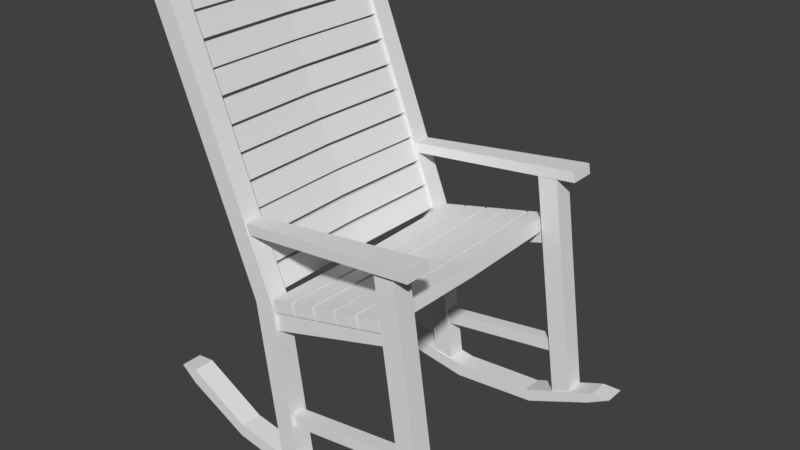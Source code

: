 # Source: Wooden_rocking_chair.blend  (saved by Blender 2.78.0; exported with 4.5.12 LTS)
import bpy
from mathutils import Matrix  # noqa: F401  (used for matrix-valued properties, if any)

bpy.ops.wm.read_factory_settings(use_empty=True)
scene = bpy.context.scene
scene.name = 'Scene'

# ---- collections
col_collection_1 = bpy.data.collections.new('Collection 1'); scene.collection.children.link(col_collection_1)

# ---- materials (node trees are filled in below, after node groups)
mat_material = bpy.data.materials.new('Material')
mat_material.alpha_threshold = 0.0
mat_material.use_transparent_shadow = False
mat_material.roughness = 0.5
mat_material.line_color = (0.0, 0.0, 0.0, 1.0)

# ---- material node trees

# ---- world
world_world = bpy.data.worlds.new('World'); scene.world = world_world
world_world.color = (0.05088, 0.05088, 0.05088)
world_world.use_sun_shadow = False
world_world.sun_shadow_jitter_overblur = 0.0
world_world.cycles.sampling_method = 'MANUAL'

# ---- meshes
me_cube = bpy.data.meshes.new('Cube')
me_cube.from_pydata([(0.4272, -0.4053, 0.05386), (0.4272, -0.4821, 0.05386), (0.3534, -0.4821, 0.02738), (0.3534, -0.4053, 0.02738), (0.3065, -0.4053, 0.9128), (0.3065, -0.4821, 0.9128), (0.2304, -0.4821, 0.9021), (0.2304, -0.4053, 0.9021), (0.2702, -0.4197, 0.6908), (0.2811, -0.4197, 0.644), (0.2702, -0.4677, 0.6908), (0.2811, -0.4677, 0.644), (-0.2231, -0.4197, 0.576), (-0.214, -0.4197, 0.5026), (-0.2231, -0.4677, 0.576), (-0.214, -0.4677, 0.5026), (-0.1312, -0.4053, -0.04066), (-0.1312, -0.4821, -0.04066), (-0.2112, -0.4821, -0.02291), (-0.2112, -0.4053, -0.02291), (-0.2215, -0.4053, 0.6022), (-0.2215, -0.4821, 0.6022), (-0.2975, -0.4821, 0.5915), (-0.2975, -0.4053, 0.5915), (-0.08276, -0.402, -0.03404), (-0.08276, -0.4853, -0.03404), (0.2367, -0.402, -0.0107), (0.2367, -0.4853, -0.0107), (0.5244, -0.402, 0.1017), (0.5244, -0.4853, 0.1017), (0.5969, -0.402, 0.1044), (0.5969, -0.4853, 0.1044), (0.5072, -0.402, 0.05382), (0.5072, -0.4853, 0.05382), (0.2554, -0.402, -0.05479), (0.2554, -0.4853, -0.05479), (-0.08457, -0.402, -0.08589), (-0.08457, -0.4853, -0.08589), (-0.4215, -0.402, -0.03115), (-0.4215, -0.4853, -0.03115), (-0.6652, -0.402, 0.09476), (-0.6652, -0.4853, 0.09476), (-0.7303, -0.402, 0.1489), (-0.7303, -0.4853, 0.1489), (-0.6595, -0.402, 0.1559), (-0.6595, -0.4853, 0.1559), (-0.4136, -0.402, 0.01802), (-0.4136, -0.4853, 0.01802), (0.3299, -0.4197, 0.2468), (0.3365, -0.4197, 0.1993), (0.3299, -0.4677, 0.2468), (0.3365, -0.4677, 0.1993), (-0.1717, -0.4197, 0.1763), (-0.165, -0.4197, 0.1288), (-0.1717, -0.4677, 0.1763), (-0.165, -0.4677, 0.1288), (-0.6238, -0.4053, 1.623), (-0.6238, -0.4821, 1.623), (-0.696, -0.4821, 1.597), (-0.696, -0.4053, 1.597), (0.3744, -0.4025, 0.9585), (0.3811, -0.4025, 0.9193), (0.3744, -0.5034, 0.9585), (0.3811, -0.5034, 0.9193), (-0.346, -0.41, 0.8749), (-0.3394, -0.41, 0.8356), (-0.346, -0.4774, 0.8749), (-0.3394, -0.4774, 0.8356), (-0.2219, 0.0, 0.6157), (-0.211, 0.0, 0.569), (-0.1372, 0.0, 0.6354), (-0.1263, 0.0, 0.5887), (-0.2219, -0.4755, 0.6249), (-0.211, -0.4755, 0.5781), (-0.1372, -0.4755, 0.6446), (-0.1263, -0.4755, 0.5978), (-0.1272, 0.0, 0.6355), (-0.1163, 0.0, 0.5887), (-0.04242, 0.0, 0.6552), (-0.03155, 0.0, 0.6084), (-0.1272, -0.4755, 0.6469), (-0.1163, -0.4755, 0.6002), (-0.04242, -0.4755, 0.6666), (-0.03155, -0.4755, 0.6199), (-0.03127, 0.0, 0.6537), (-0.02039, 0.0, 0.6069), (0.05347, 0.0, 0.6734), (0.06434, 0.0, 0.6266), (-0.03127, -0.4755, 0.6692), (-0.02039, -0.4755, 0.6225), (0.05347, -0.4755, 0.6889), (0.06434, -0.4755, 0.6422), (0.06065, 0.0, 0.6792), (0.07153, 0.0, 0.6324), (0.1454, 0.0, 0.6989), (0.1563, 0.0, 0.6521), (0.06065, -0.4755, 0.6906), (0.07153, -0.4755, 0.6439), (0.1454, -0.4755, 0.7103), (0.1563, -0.4755, 0.6636), (0.1554, 0.0, 0.7035), (0.1663, 0.0, 0.6567), (0.2401, 0.0, 0.7232), (0.251, 0.0, 0.6764), (0.1554, -0.4755, 0.7127), (0.1663, -0.4755, 0.6659), (0.2401, -0.4755, 0.7324), (0.251, -0.4755, 0.6856), (-0.2745, -0.4346, 0.7074), (-0.3191, -0.4346, 0.6897), (-0.2423, -0.4346, 0.6266), (-0.2869, -0.4346, 0.6089), (-0.2819, 0.0, 0.7074), (-0.3265, 0.0, 0.6897), (-0.2497, 0.0, 0.6266), (-0.2944, 0.0, 0.6089), (-0.3331, 0.0, 0.6993), (-0.2885, 0.0, 0.717), (-0.3652, 0.0, 0.7801), (-0.3206, 0.0, 0.7978), (-0.3229, -0.4346, 0.6993), (-0.2782, -0.4346, 0.717), (-0.355, -0.4346, 0.7801), (-0.3104, -0.4346, 0.7978), (-0.3727, 0.0, 0.7908), (-0.328, 0.0, 0.8085), (-0.4048, 0.0, 0.8716), (-0.3602, 0.0, 0.8893), (-0.3592, -0.4346, 0.7908), (-0.3146, -0.4346, 0.8085), (-0.3913, -0.4346, 0.8716), (-0.3467, -0.4346, 0.8893), (-0.4075, 0.0, 0.8785), (-0.3629, 0.0, 0.8962), (-0.4396, 0.0, 0.9593), (-0.395, 0.0, 0.9771), (-0.3941, -0.4346, 0.8785), (-0.3494, -0.4346, 0.8962), (-0.4262, -0.4346, 0.9593), (-0.3816, -0.4346, 0.9771), (-0.4434, 0.0, 0.9689), (-0.3988, 0.0, 0.9866), (-0.4755, 0.0, 1.05), (-0.4309, 0.0, 1.067), (-0.43, -0.4346, 0.9689), (-0.3854, -0.4346, 0.9866), (-0.4621, -0.4346, 1.05), (-0.4175, -0.4346, 1.067), (-0.4532, -0.4346, 1.157), (-0.4978, -0.4346, 1.139), (-0.4211, -0.4346, 1.076), (-0.4657, -0.4346, 1.058), (-0.4667, 0.0, 1.157), (-0.5113, 0.0, 1.139), (-0.4345, 0.0, 1.076), (-0.4792, 0.0, 1.058), (-0.5151, 0.0, 1.148), (-0.4705, 0.0, 1.166), (-0.5472, 0.0, 1.229), (-0.5026, 0.0, 1.247), (-0.5016, -0.4346, 1.148), (-0.457, -0.4346, 1.166), (-0.5337, -0.4346, 1.229), (-0.4891, -0.4346, 1.247), (-0.547, 0.0, 1.24), (-0.5024, 0.0, 1.258), (-0.5791, 0.0, 1.321), (-0.5345, 0.0, 1.339), (-0.538, -0.4346, 1.24), (-0.4934, -0.4346, 1.258), (-0.5701, -0.4346, 1.321), (-0.5255, -0.4346, 1.339), (-0.5818, 0.0, 1.328), (-0.5372, 0.0, 1.345), (-0.614, 0.0, 1.408), (-0.5694, 0.0, 1.426), (-0.5728, -0.4346, 1.328), (-0.5282, -0.4346, 1.345), (-0.6049, -0.4346, 1.408), (-0.5603, -0.4346, 1.426), (-0.6178, 0.0, 1.418), (-0.5732, 0.0, 1.436), (-0.6499, 0.0, 1.499), (-0.6053, 0.0, 1.517), (-0.6087, -0.4346, 1.418), (-0.5641, -0.4346, 1.436), (-0.6409, -0.4346, 1.499), (-0.5963, -0.4346, 1.517), (-0.6515, 0.0, 1.507), (-0.6069, 0.0, 1.525), (-0.6837, 0.0, 1.588), (-0.6391, 0.0, 1.606), (-0.6441, -0.4346, 1.507), (-0.5995, -0.4346, 1.525), (-0.6762, -0.4346, 1.588), (-0.6316, -0.4346, 1.606)], [], [(4, 7, 6, 5), (0, 4, 5, 1), (1, 5, 6, 2), (2, 6, 7, 3), (4, 0, 3, 7), (13, 9, 11, 15), (8, 12, 14, 10), (13, 12, 8, 9), (11, 10, 14, 15), (21, 20, 56, 57), (16, 20, 21, 17), (17, 21, 22, 18), (18, 22, 23, 19), (20, 16, 19, 23), (24, 25, 27, 26), (26, 27, 29, 28), (28, 29, 31, 30), (30, 31, 33, 32), (32, 33, 35, 34), (34, 35, 37, 36), (36, 37, 39, 38), (38, 39, 41, 40), (40, 41, 43, 42), (42, 43, 45, 44), (27, 25, 47, 45, 43, 41, 39, 37, 35, 33, 31, 29), (44, 45, 47, 46), (46, 47, 25, 24), (24, 26, 28, 30, 32, 34, 36, 38, 40, 42, 44, 46), (53, 49, 51, 55), (48, 52, 54, 50), (53, 52, 48, 49), (51, 50, 54, 55), (56, 59, 58, 57), (23, 22, 58, 59), (20, 23, 59, 56), (22, 21, 57, 58), (65, 61, 63, 67), (60, 64, 66, 62), (61, 60, 62, 63), (65, 64, 60, 61), (63, 62, 66, 67), (73, 69, 71, 75), (75, 74, 72, 73), (68, 72, 74, 70), (73, 72, 68, 69), (71, 70, 74, 75), (81, 77, 79, 83), (83, 82, 80, 81), (76, 80, 82, 78), (81, 80, 76, 77), (79, 78, 82, 83), (89, 85, 87, 91), (91, 90, 88, 89), (84, 88, 90, 86), (89, 88, 84, 85), (87, 86, 90, 91), (97, 93, 95, 99), (99, 98, 96, 97), (92, 96, 98, 94), (97, 96, 92, 93), (95, 94, 98, 99), (105, 101, 103, 107), (107, 106, 104, 105), (100, 104, 106, 102), (105, 104, 100, 101), (103, 102, 106, 107), (115, 111, 109, 113), (110, 114, 112, 108), (110, 111, 115, 114), (112, 113, 109, 108), (121, 117, 119, 123), (116, 120, 122, 118), (121, 120, 116, 117), (119, 118, 122, 123), (129, 125, 127, 131), (124, 128, 130, 126), (129, 128, 124, 125), (127, 126, 130, 131), (137, 133, 135, 139), (132, 136, 138, 134), (137, 136, 132, 133), (135, 134, 138, 139), (145, 141, 143, 147), (140, 144, 146, 142), (145, 144, 140, 141), (143, 142, 146, 147), (155, 151, 149, 153), (150, 154, 152, 148), (150, 151, 155, 154), (152, 153, 149, 148), (161, 157, 159, 163), (156, 160, 162, 158), (161, 160, 156, 157), (159, 158, 162, 163), (169, 165, 167, 171), (164, 168, 170, 166), (169, 168, 164, 165), (167, 166, 170, 171), (177, 173, 175, 179), (172, 176, 178, 174), (177, 176, 172, 173), (175, 174, 178, 179), (185, 181, 183, 187), (180, 184, 186, 182), (185, 184, 180, 181), (183, 182, 186, 187), (193, 189, 191, 195), (188, 192, 194, 190), (193, 192, 188, 189), (191, 190, 194, 195)])
_uv = me_cube.uv_layers.new(name='UVMap')
_uv.uv.foreach_set('vector', [0.8349, 0.8149, 0.835, 0.8149, 0.835, 0.815, 0.8349, 0.815, 0.8348, 0.8139, 0.8348, 0.8152, 0.8346, 0.8152, 0.8346, 0.8139, 0.8344, 0.8139, 0.8344, 0.8152, 0.8343, 0.8152, 0.8343, 0.8139, 0.8345, 0.8152, 0.8345, 0.8139, 0.8346, 0.8139, 0.8346, 0.8152, 0.8344, 0.8152, 0.8344, 0.8139, 0.8345, 0.8139, 0.8345, 0.8152, 0.8358, 0.8147, 0.8358, 0.8139, 0.8358, 0.8139, 0.8358, 0.8147, 0.8357, 0.8163, 0.8357, 0.8171, 0.8356, 0.8171, 0.8356, 0.8163, 0.8357, 0.8171, 0.8357, 0.8171, 0.8357, 0.8163, 0.8357, 0.8163, 0.8358, 0.8147, 0.8357, 0.8147, 0.8357, 0.8139, 0.8358, 0.8139, 0.8339, 0.8155, 0.8338, 0.8155, 0.8338, 0.8139, 0.8339, 0.8139, 0.8338, 0.8165, 0.8338, 0.8155, 0.8339, 0.8155, 0.8339, 0.8165, 0.8328, 0.8165, 0.8326, 0.8155, 0.8327, 0.8155, 0.8329, 0.8165, 0.834, 0.8139, 0.834, 0.8148, 0.8339, 0.8148, 0.8339, 0.8139, 0.8329, 0.8149, 0.833, 0.8139, 0.8331, 0.8139, 0.833, 0.8149, 0.8343, 0.8149, 0.8342, 0.8149, 0.8342, 0.8145, 0.8343, 0.8145, 0.8343, 0.8145, 0.8342, 0.8145, 0.8342, 0.814, 0.8343, 0.814, 0.8343, 0.814, 0.8342, 0.814, 0.8342, 0.8139, 0.8343, 0.8139, 0.8372, 0.7326, 0.8373, 0.7326, 0.8373, 0.7328, 0.8372, 0.7328, 0.8372, 0.7328, 0.8373, 0.7328, 0.8373, 0.7332, 0.8372, 0.7332, 0.8372, 0.7332, 0.8373, 0.7332, 0.8373, 0.7337, 0.8372, 0.7337, 0.8372, 0.7337, 0.8373, 0.7337, 0.8373, 0.7342, 0.8372, 0.7342, 0.8372, 0.7342, 0.8373, 0.7342, 0.8373, 0.7345, 0.8372, 0.7345, 0.838, 0.7338, 0.838, 0.7339, 0.8379, 0.7339, 0.8379, 0.7338, 0.8349, 0.8149, 0.8349, 0.8148, 0.835, 0.8148, 0.835, 0.8149, 0.8524, 0.7519, 0.8523, 0.7524, 0.8524, 0.7529, 0.8526, 0.7533, 0.8525, 0.7534, 0.8525, 0.7533, 0.8523, 0.7529, 0.8522, 0.7524, 0.8523, 0.7519, 0.8525, 0.7515, 0.8526, 0.7514, 0.8525, 0.7515, 0.8349, 0.8149, 0.8348, 0.8149, 0.8348, 0.8146, 0.8349, 0.8146, 0.8343, 0.8154, 0.8342, 0.8154, 0.8342, 0.8149, 0.8343, 0.8149, 0.852, 0.7524, 0.852, 0.7529, 0.8522, 0.7533, 0.8522, 0.7534, 0.8521, 0.7533, 0.852, 0.7529, 0.8519, 0.7524, 0.852, 0.7519, 0.8521, 0.7515, 0.8522, 0.7514, 0.8522, 0.7515, 0.852, 0.7519, 0.8295, 0.8503, 0.8295, 0.8496, 0.8296, 0.8496, 0.8296, 0.8503, 0.8281, 0.8515, 0.8281, 0.8507, 0.8281, 0.8507, 0.8281, 0.8515, 0.8295, 0.8511, 0.8295, 0.8511, 0.8295, 0.8503, 0.8295, 0.8503, 0.8295, 0.8496, 0.8295, 0.8496, 0.8295, 0.8503, 0.8295, 0.8503, 0.8349, 0.815, 0.835, 0.815, 0.835, 0.8151, 0.8349, 0.8151, 0.8339, 0.8148, 0.834, 0.8148, 0.834, 0.8164, 0.8339, 0.8164, 0.8329, 0.8149, 0.833, 0.8149, 0.8331, 0.8165, 0.833, 0.8165, 0.8327, 0.8155, 0.8326, 0.8155, 0.8328, 0.8139, 0.8329, 0.8139, 0.8357, 0.8163, 0.8357, 0.8152, 0.8357, 0.8152, 0.8357, 0.8163, 0.8528, 0.8444, 0.8528, 0.8433, 0.8528, 0.8433, 0.8528, 0.8444, 0.8524, 0.8431, 0.8525, 0.8431, 0.8525, 0.8432, 0.8524, 0.8432, 0.8513, 0.845, 0.8512, 0.845, 0.8512, 0.8439, 0.8513, 0.8439, 0.8516, 0.8444, 0.8515, 0.8444, 0.8515, 0.8433, 0.8516, 0.8433, 0.8352, 0.8139, 0.8352, 0.8146, 0.835, 0.8146, 0.835, 0.8139, 0.8351, 0.8147, 0.8352, 0.8147, 0.8352, 0.8148, 0.8351, 0.8148, 0.8345, 0.8159, 0.8345, 0.8152, 0.8347, 0.8152, 0.8347, 0.8159, 0.836, 0.8146, 0.8359, 0.8146, 0.8359, 0.8139, 0.836, 0.8139, 0.8359, 0.8167, 0.8358, 0.8167, 0.8358, 0.816, 0.8359, 0.816, 0.8508, 0.7824, 0.8508, 0.7831, 0.8507, 0.7831, 0.8507, 0.7824, 0.851, 0.784, 0.8509, 0.784, 0.8509, 0.7838, 0.851, 0.7838, 0.8499, 0.7826, 0.8499, 0.7833, 0.8498, 0.7833, 0.8498, 0.7826, 0.8495, 0.7844, 0.8494, 0.7844, 0.8494, 0.7837, 0.8495, 0.7837, 0.8515, 0.7824, 0.8516, 0.7824, 0.8516, 0.7831, 0.8515, 0.7831, 0.8351, 0.8152, 0.8351, 0.8159, 0.8349, 0.8159, 0.8349, 0.8152, 0.8354, 0.8148, 0.8353, 0.8148, 0.8353, 0.8147, 0.8354, 0.8147, 0.8348, 0.8146, 0.8348, 0.8139, 0.8349, 0.8139, 0.8349, 0.8146, 0.8327, 0.8165, 0.8328, 0.8165, 0.8328, 0.8172, 0.8327, 0.8172, 0.8339, 0.8164, 0.834, 0.8164, 0.834, 0.8172, 0.8339, 0.8172, 0.8474, 0.8418, 0.8474, 0.8425, 0.8473, 0.8425, 0.8473, 0.8418, 0.8477, 0.8432, 0.8478, 0.8432, 0.8478, 0.8433, 0.8477, 0.8433, 0.847, 0.8418, 0.847, 0.8425, 0.8469, 0.8425, 0.8469, 0.8418, 0.8454, 0.8438, 0.8453, 0.8438, 0.8453, 0.8431, 0.8454, 0.8431, 0.8484, 0.8412, 0.8483, 0.8412, 0.8483, 0.8404, 0.8484, 0.8404, 0.835, 0.8139, 0.835, 0.8146, 0.8349, 0.8146, 0.8349, 0.8139, 0.8355, 0.8148, 0.8354, 0.8148, 0.8354, 0.8147, 0.8355, 0.8147, 0.8348, 0.8152, 0.8348, 0.8159, 0.8347, 0.8159, 0.8347, 0.8152, 0.8326, 0.8165, 0.8327, 0.8165, 0.8327, 0.8172, 0.8326, 0.8172, 0.8359, 0.816, 0.8359, 0.816, 0.8359, 0.8167, 0.8359, 0.8167, 0.8334, 0.8159, 0.8334, 0.8166, 0.8333, 0.8166, 0.8333, 0.8159, 0.8354, 0.8146, 0.8354, 0.8139, 0.8355, 0.8139, 0.8355, 0.8146, 0.8332, 0.8166, 0.8333, 0.8166, 0.8333, 0.8173, 0.8332, 0.8173, 0.8334, 0.8173, 0.8333, 0.8173, 0.8333, 0.8166, 0.8334, 0.8166, 0.8245, 0.7777, 0.8245, 0.7784, 0.8244, 0.7784, 0.8244, 0.7777, 0.8243, 0.7764, 0.8243, 0.7771, 0.8242, 0.7771, 0.8242, 0.7764, 0.8331, 0.8165, 0.8331, 0.8165, 0.8331, 0.8172, 0.8331, 0.8172, 0.8237, 0.7791, 0.8237, 0.7791, 0.8237, 0.7799, 0.8237, 0.7799, 0.8352, 0.8159, 0.8352, 0.8166, 0.8351, 0.8166, 0.8351, 0.8159, 0.8335, 0.8159, 0.8335, 0.8166, 0.8334, 0.8166, 0.8334, 0.8159, 0.836, 0.8152, 0.8361, 0.8152, 0.8361, 0.8159, 0.836, 0.8159, 0.8337, 0.8166, 0.8337, 0.8166, 0.8337, 0.8173, 0.8337, 0.8173, 0.8246, 0.7771, 0.8246, 0.7764, 0.8247, 0.7764, 0.8247, 0.7771, 0.8223, 0.7784, 0.8223, 0.7791, 0.8222, 0.7791, 0.8222, 0.7784, 0.8251, 0.7771, 0.825, 0.7771, 0.825, 0.7764, 0.8251, 0.7764, 0.8237, 0.7791, 0.8238, 0.7791, 0.8238, 0.7799, 0.8237, 0.7799, 0.8352, 0.8166, 0.8352, 0.8159, 0.8353, 0.8159, 0.8353, 0.8166, 0.8351, 0.8159, 0.8351, 0.8166, 0.8349, 0.8166, 0.8349, 0.8159, 0.836, 0.8167, 0.8359, 0.8167, 0.8359, 0.816, 0.836, 0.816, 0.8347, 0.8166, 0.8348, 0.8166, 0.8348, 0.8174, 0.8347, 0.8174, 0.8349, 0.8159, 0.8349, 0.8166, 0.8348, 0.8166, 0.8348, 0.8159, 0.8356, 0.8159, 0.8356, 0.8166, 0.8354, 0.8166, 0.8354, 0.8159, 0.836, 0.8159, 0.8359, 0.8159, 0.8359, 0.8152, 0.836, 0.8152, 0.8336, 0.8166, 0.8337, 0.8166, 0.8337, 0.8173, 0.8336, 0.8173, 0.8279, 0.8293, 0.8279, 0.8286, 0.828, 0.8286, 0.828, 0.8293, 0.8291, 0.8277, 0.8291, 0.8284, 0.8289, 0.8284, 0.8289, 0.8277, 0.8268, 0.829, 0.8268, 0.829, 0.8268, 0.8297, 0.8268, 0.8297, 0.8273, 0.8298, 0.8272, 0.8298, 0.8272, 0.8291, 0.8273, 0.8291, 0.8354, 0.8159, 0.8354, 0.8166, 0.8353, 0.8166, 0.8353, 0.8159, 0.8338, 0.8159, 0.8338, 0.8166, 0.8337, 0.8166, 0.8337, 0.8159, 0.8329, 0.8165, 0.8329, 0.8165, 0.8329, 0.8172, 0.8329, 0.8172, 0.8335, 0.8166, 0.8336, 0.8166, 0.8336, 0.8173, 0.8335, 0.8173, 0.8236, 0.7784, 0.8236, 0.7792, 0.8235, 0.7792, 0.8235, 0.7784, 0.8227, 0.7784, 0.8227, 0.7791, 0.8226, 0.7791, 0.8226, 0.7784, 0.8251, 0.7785, 0.8252, 0.7785, 0.8252, 0.7792, 0.8251, 0.7792, 0.8224, 0.7791, 0.8225, 0.7791, 0.8225, 0.7798, 0.8224, 0.7798, 0.8246, 0.7777, 0.8246, 0.7784, 0.8245, 0.7784, 0.8245, 0.7777, 0.8237, 0.7784, 0.8237, 0.7791, 0.8236, 0.7791, 0.8236, 0.7784, 0.822, 0.779, 0.8221, 0.779, 0.8221, 0.7797, 0.822, 0.7797, 0.8236, 0.7791, 0.8237, 0.7791, 0.8237, 0.7799, 0.8236, 0.7799, 0.8354, 0.8139, 0.8354, 0.8146, 0.8353, 0.8146, 0.8353, 0.8139, 0.8348, 0.8159, 0.8348, 0.8166, 0.8347, 0.8166, 0.8347, 0.8159, 0.8331, 0.8166, 0.8332, 0.8166, 0.8332, 0.8173, 0.8331, 0.8173, 0.836, 0.8139, 0.8361, 0.8139, 0.8361, 0.8146, 0.836, 0.8146])
me_cube.materials.append(mat_material)
me_cube.use_remesh_preserve_volume = False
me_cube.use_remesh_preserve_attributes = False
me_cube.use_mirror_vertex_groups = False
me_cube.update()

# ---- objects
ob_cube = bpy.data.objects.new('Cube', me_cube)

# ---- transforms, parenting, visibility, modifiers, constraints
ob_cube.location = (0.0, 0.0, 0.0)
ob_cube.lock_rotations_4d = False
ob_cube.empty_display_type = 'ARROWS'
ob_cube.lineart.crease_threshold = 0.0
_m = ob_cube.modifiers.new('Mirror', 'MIRROR')
_m.use_axis = (False, True, False)
_m.use_clip = True

# ---- collection membership
col_collection_1.objects.link(ob_cube)

# ---- scene / render settings (as saved in the file)
scene.frame_start = 1; scene.frame_end = 250; scene.frame_set(1)
scene.render.engine = 'BLENDER_EEVEE_NEXT'
scene.render.resolution_percentage = 50
scene.render.dither_intensity = 0.0
scene.cycles.use_denoising = False
scene.cycles.samples = 128
scene.cycles.sampling_pattern = 'TABULATED_SOBOL'
scene.cycles.light_sampling_threshold = 0.0
scene.cycles.use_adaptive_sampling = False
scene.cycles.use_light_tree = False
scene.cycles.blur_glossy = 0.0
scene.cycles.sample_clamp_indirect = 0.0
scene.view_settings.view_transform = 'Standard'
bpy.context.view_layer.update()

# ---- added for rendering (the .blend has no active camera and no usable light): camera, sun
cam_auto = bpy.data.cameras.new('AutoCamera')
cam_auto.lens = 50.0
cam_auto.sensor_width = 36.0
cam_auto.clip_end = 1000.0
ob_auto_camera = bpy.data.objects.new('AutoCamera', cam_auto)
scene.collection.objects.link(ob_auto_camera)
ob_auto_camera.location = (2.14146, -2.6498, 2.53519)
ob_auto_camera.rotation_euler = (1.09748, -7.21219e-08, 0.694738)
scene.camera = ob_auto_camera
light_auto_sun = bpy.data.lights.new('AutoSun', 'SUN')
light_auto_sun.energy = 3.0
light_auto_sun.angle = 0.0523599
ob_auto_sun = bpy.data.objects.new('AutoSun', light_auto_sun)
scene.collection.objects.link(ob_auto_sun)
ob_auto_sun.rotation_euler = (0.872665, 0.174533, 0.523599)
bpy.context.view_layer.update()
